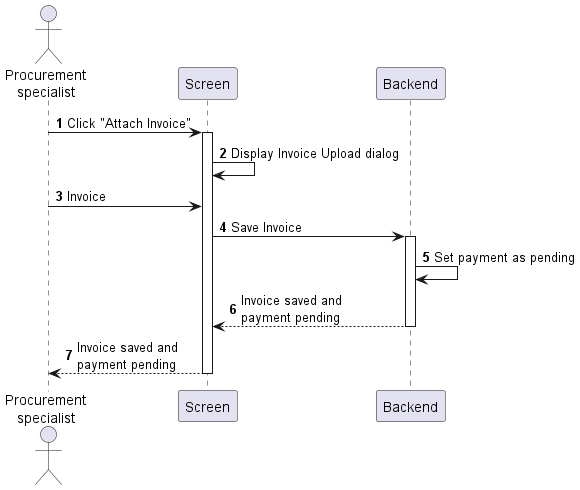

The diagram above was rendered by PlantUML. Its source (embedded in the PNG):
@startuml purchase-order-attach-invoice
autonumber

actor "Procurement\nspecialist" as a
participant Screen as f
participant Backend as b

a -> f : Click "Attach Invoice"
activate f
f -> f : Display Invoice Upload dialog
a -> f : Invoice
f -> b : Save Invoice
activate b
b -> b : Set payment as pending
return Invoice saved and\npayment pending
return Invoice saved and\npayment pending
@enduml